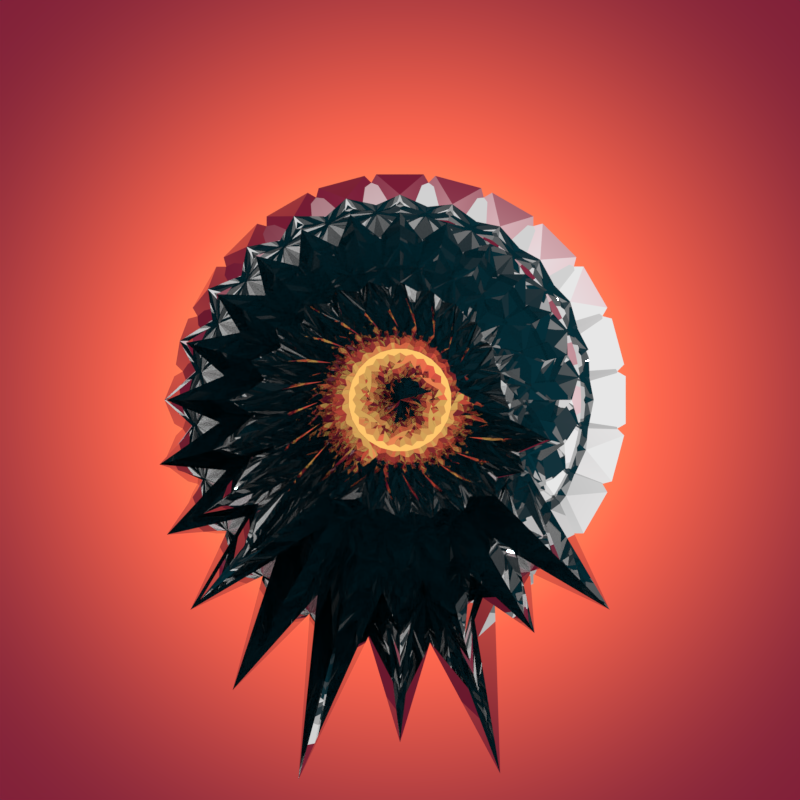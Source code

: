 # Source: 170319f.blend  (saved by Blender 2.78.0; exported with 4.5.12 LTS)
import bpy
from mathutils import Matrix  # noqa: F401  (used for matrix-valued properties, if any)

bpy.ops.wm.read_factory_settings(use_empty=True)
scene = bpy.context.scene
scene.name = 'Scene'

# ---- collections
col_collection_1 = bpy.data.collections.new('Collection 1'); scene.collection.children.link(col_collection_1)

# ---- materials (node trees are filled in below, after node groups)
mat_material = bpy.data.materials.new('Material')
mat_material.alpha_threshold = 0.0
mat_material.roughness = 0.5

# ---- material node trees
mat_material.use_nodes = True; mat_material.node_tree.nodes.clear()
_N = mat_material.node_tree.nodes; _L = mat_material.node_tree.links
n0 = _N.new('ShaderNodeOutputMaterial'); n0.name = 'Material Output'; n0.location = (300, 300)
n1 = _N.new('ShaderNodeBsdfAnisotropic'); n1.name = 'Glossy BSDF'; n1.location = (10, 300)
n1.distribution = 'GGX'
n1.inputs[1].default_value = 0.0
_L.new(n1.outputs[0], n0.inputs[0])
n0.is_active_output = True

# ---- world
world_world = bpy.data.worlds.new('World'); scene.world = world_world
world_world.use_nodes = True; world_world.node_tree.nodes.clear()
_N = world_world.node_tree.nodes; _L = world_world.node_tree.links
n0 = _N.new('ShaderNodeOutputWorld'); n0.name = 'World Output'; n0.location = (317, 146)
n1 = _N.new('ShaderNodeBackground'); n1.name = 'Background'; n1.location = (89, 146)
n2 = _N.new('ShaderNodeNewGeometry'); n2.name = 'Geometry'; n2.location = (-978, 188)
n2.width = 100
n3 = _N.new('ShaderNodeSeparateXYZ'); n3.name = 'Separate XYZ'; n3.location = (-490, 188)
n4 = _N.new('ShaderNodeMapping'); n4.name = 'Mapping'; n4.location = (-841, 188)
n4.inputs[1].default_value = (0.0, 0.0, 0.5)
n4.inputs[3].default_value = (1.0, 1.0, 0.5)
n5 = _N.new('ShaderNodeValToRGB'); n5.name = 'ColorRamp'; n5.location = (-445, 249)
n5.width = 436
n5.color_ramp.interpolation = 'B_SPLINE'
while len(n5.color_ramp.elements) > 1: n5.color_ramp.elements.remove(n5.color_ramp.elements[-1])
n5.color_ramp.elements[0].position = 0.0; n5.color_ramp.elements[0].color = (4.478, 0.6884, 0.1727, 1.0)
_e = n5.color_ramp.elements.new(0.01758); _e.color = (0.5, 0.05015, 0.06969, 1.0)
_e = n5.color_ramp.elements.new(0.08257); _e.color = (0.08001, 0.002263, 0.02251, 1.0)
_e = n5.color_ramp.elements.new(0.1825); _e.color = (0.5, 0.02809, 0.09181, 1.0)
_e = n5.color_ramp.elements.new(0.3441); _e.color = (1.749, 1.749, 1.749, 1.0)
_e = n5.color_ramp.elements.new(0.6869); _e.color = (0.0, 0.0, 0.0, 1.0)
_e = n5.color_ramp.elements.new(1.0); _e.color = (0.003413, 0.06526, 0.09463, 1.0)
_L.new(n1.outputs[0], n0.inputs[0])
_L.new(n2.outputs[0], n4.inputs[0])
_L.new(n4.outputs[0], n3.inputs[0])
_L.new(n3.outputs[2], n5.inputs[0])
_L.new(n5.outputs[0], n1.inputs[0])
n0.is_active_output = True
world_world.color = (0.05088, 0.05088, 0.05088)
world_world.use_sun_shadow = False
world_world.sun_shadow_jitter_overblur = 0.0
world_world.cycles.sampling_method = 'MANUAL'
world_world.light_settings.distance = 1.0

# ---- cameras
cam_camera = bpy.data.cameras.new('Camera')
cam_camera.clip_end = 100.0
cam_camera.lens = 35.0
cam_camera.sensor_width = 32.0
cam_camera.sensor_height = 18.0
cam_camera.ortho_scale = 7.314
cam_camera.dof.focus_distance = 0.0

# ---- meshes
me_cube = bpy.data.meshes.new('Cube')
me_cube.from_pydata([(1.84e-08, 5.96e-08, -0.3813), (1.84e-08, -2.98e-08, 0.3813), (0.8021, -0.4631, -5.96e-08), (0.0, -0.9261, -1.192e-07), (8.097e-08, 0.9261, 1.192e-07), (0.8021, 0.4631, 5.96e-08), (-0.8021, -0.4631, -5.96e-08), (-0.8021, 0.4631, 5.96e-08)], [], [(3, 2, 1), (5, 4, 1), (7, 6, 1), (2, 5, 1), (4, 7, 1), (6, 3, 1), (0, 3, 6), (0, 7, 4), (0, 5, 2), (0, 6, 7), (0, 4, 5), (0, 2, 3)])
me_cube.materials.append(mat_material)
me_cube.use_remesh_preserve_volume = False
me_cube.use_remesh_preserve_attributes = False
me_cube.use_mirror_vertex_groups = False
me_cube.update()

# ---- objects
ob_array_control_4 = bpy.data.objects.new('Array Control 4', None)
ob_array_control_2 = bpy.data.objects.new('Array Control 2', None)
ob_array_control_1 = bpy.data.objects.new('Array Control 1', None)
ob_array_control_3 = bpy.data.objects.new('Array Control 3', None)
ob_array_object = bpy.data.objects.new('Array Object', me_cube)
ob_camera = bpy.data.objects.new('Camera', cam_camera)

# ---- transforms, parenting, visibility, modifiers, constraints
ob_array_control_4.location = (0.0, 0.0, 0.0)
ob_array_control_4.rotation_euler = (0.0, -0.0, -1.571)
ob_array_control_4.empty_image_offset = (0.0, 0.0)
ob_array_control_4.lineart.crease_threshold = 0.0
ob_array_control_2.location = (0.0, 0.0, 0.0)
ob_array_control_2.rotation_euler = (0.0, -0.0, 0.2618)
ob_array_control_2.empty_image_offset = (0.0, 0.0)
ob_array_control_2.lineart.crease_threshold = 0.0
ob_array_control_1.location = (1.8, 0.0, 0.0)
ob_array_control_1.rotation_euler = (0.0, -0.0, -1.047)
ob_array_control_1.empty_image_offset = (0.0, 0.0)
ob_array_control_1.lineart.crease_threshold = 0.0
ob_array_control_3.location = (7.0, 0.0, 0.0)
ob_array_control_3.rotation_euler = (0.0, 0.0, 1.571)
ob_array_control_3.empty_image_offset = (0.0, 0.0)
ob_array_control_3.lineart.crease_threshold = 0.0
ob_array_object.location = (0.0, 0.0, 0.0)
ob_array_object.scale = (1.0, 1.0, 0.8815)
ob_array_object.lineart.crease_threshold = 0.0
_m = ob_array_object.modifiers.new('array1', 'ARRAY')
_m.count = 6
_m.constant_offset_displace = (0.0, 0.0, 0.0)
_m.use_relative_offset = False
_m.use_object_offset = True
_m.offset_object = ob_array_control_1
_m = ob_array_object.modifiers.new('array2', 'ARRAY')
_m.count = 24
_m.constant_offset_displace = (0.0, 0.0, 0.0)
_m.use_relative_offset = False
_m.use_object_offset = True
_m.offset_object = ob_array_control_2
_m = ob_array_object.modifiers.new('array3', 'ARRAY')
_m.show_render = False
_m.count = 4
_m.constant_offset_displace = (0.0, 0.0, 0.0)
_m.use_relative_offset = False
_m.use_object_offset = True
_m.offset_object = ob_array_control_3
_m = ob_array_object.modifiers.new('Array', 'ARRAY')
_m.show_render = False
_m.count = 4
_m.constant_offset_displace = (0.0, 0.0, 0.0)
_m.use_relative_offset = False
_m.use_object_offset = True
_m.offset_object = ob_array_control_4
ob_camera.location = (0.0, 0.0, 17.07)
ob_camera.lock_rotations_4d = False
ob_camera.empty_display_type = 'ARROWS'
ob_camera.color = (0.0, 0.0, 0.0, 0.0)
ob_camera.display_type = 'WIRE'
ob_camera.lineart.crease_threshold = 0.0

# ---- collection membership
col_collection_1.objects.link(ob_array_control_4)
col_collection_1.objects.link(ob_array_control_2)
col_collection_1.objects.link(ob_array_control_1)
col_collection_1.objects.link(ob_array_control_3)
col_collection_1.objects.link(ob_array_object)
col_collection_1.objects.link(ob_camera)

# ---- scene / render settings (as saved in the file)
scene.camera = ob_camera
scene.frame_start = 0; scene.frame_end = 250; scene.frame_set(1)
scene.render.engine = 'CYCLES'
scene.render.image_settings.compression = 90
scene.render.resolution_x = 2048
scene.render.resolution_y = 2048
scene.render.dither_intensity = 0.0
scene.render.use_border = True
scene.cycles.use_denoising = False
scene.cycles.samples = 20
scene.cycles.sampling_pattern = 'TABULATED_SOBOL'
scene.cycles.light_sampling_threshold = 0.0
scene.cycles.use_adaptive_sampling = False
scene.cycles.use_light_tree = False
scene.cycles.caustics_reflective = False
scene.cycles.caustics_refractive = False
scene.cycles.blur_glossy = 0.0
scene.cycles.max_bounces = 630
scene.cycles.diffuse_bounces = 0
scene.cycles.glossy_bounces = 24
scene.cycles.transmission_bounces = 32
scene.cycles.transparent_max_bounces = 0
scene.cycles.sample_clamp_indirect = 0.0
scene.cycles.bake_type = 'NORMAL'
scene.view_settings.view_transform = 'Standard'
bpy.context.view_layer.update()

# ---- added for rendering (the .blend has no usable light): sun
light_auto_sun = bpy.data.lights.new('AutoSun', 'SUN')
light_auto_sun.energy = 3.0
light_auto_sun.angle = 0.0523599
ob_auto_sun = bpy.data.objects.new('AutoSun', light_auto_sun)
scene.collection.objects.link(ob_auto_sun)
ob_auto_sun.rotation_euler = (0.872665, 0.174533, 0.523599)
bpy.context.view_layer.update()
